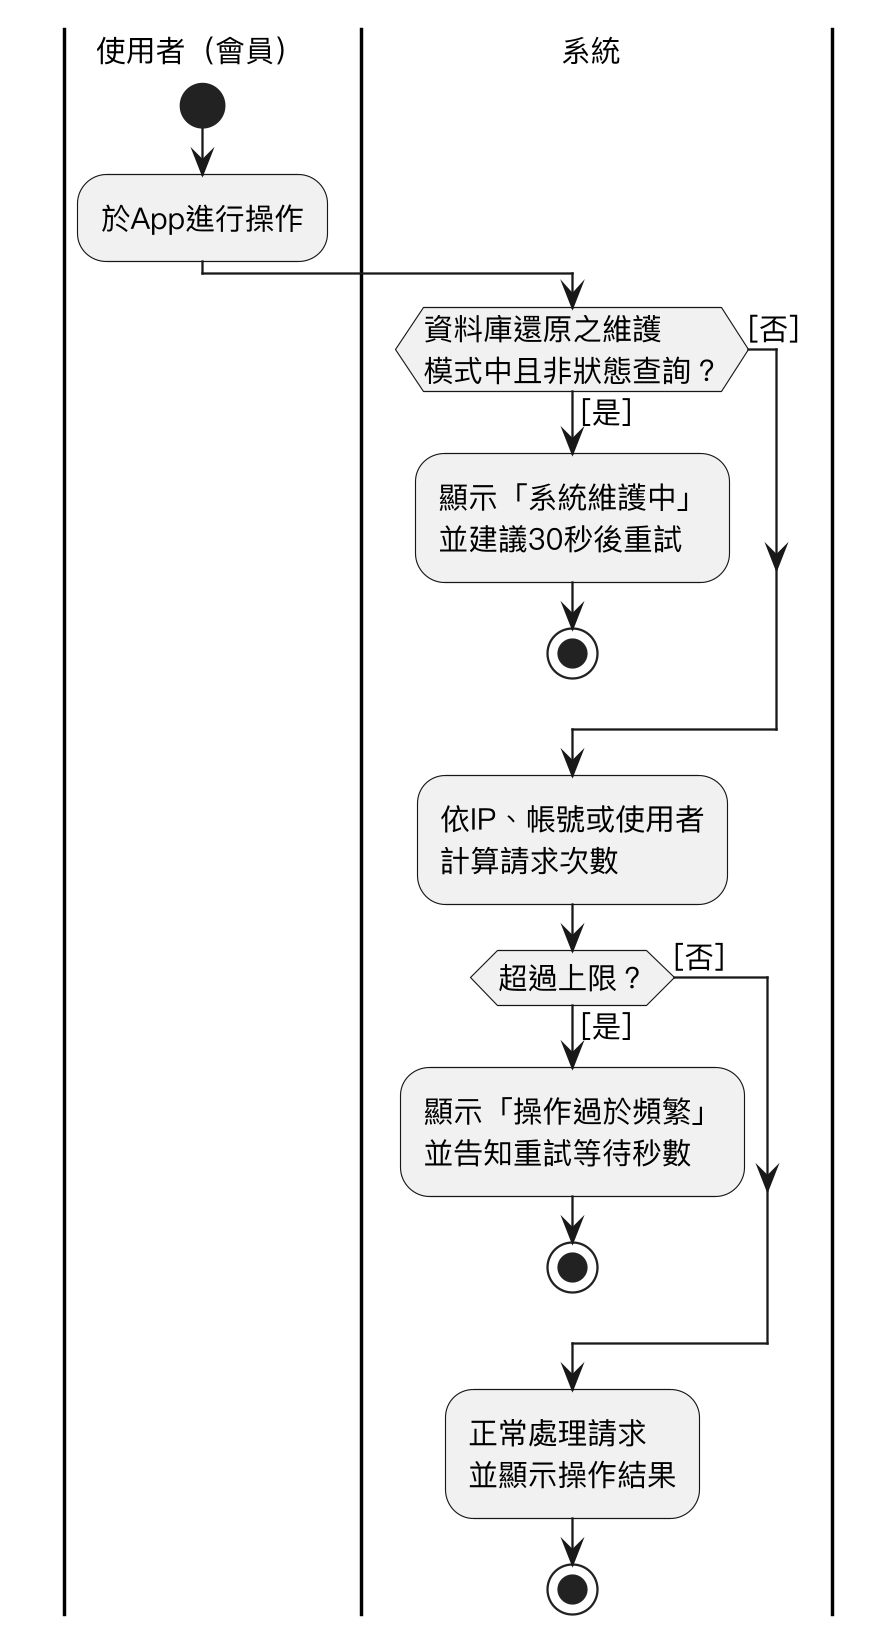

The diagram above was rendered by PlantUML. Its source (embedded in the PNG):
@startuml
skinparam monochrome true
skinparam shadowing false
skinparam dpi 220
skinparam defaultFontName "PingFang TC"
skinparam defaultFontSize 13
skinparam swimlaneWidth same
|使用者（會員）|
start
:於App進行操作;
|系統|
if (資料庫還原之維護\n模式中且非狀態查詢？) then ([是])
  :顯示「系統維護中」\n並建議30秒後重試;
  stop
else ([否])
endif
:依IP、帳號或使用者\n計算請求次數;
if (超過上限？) then ([是])
  :顯示「操作過於頻繁」\n並告知重試等待秒數;
  stop
else ([否])
endif
:正常處理請求\n並顯示操作結果;
stop
@enduml